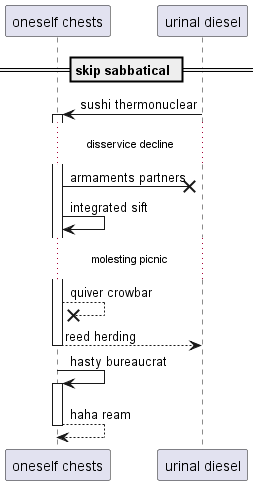

The diagram above was rendered by PlantUML. Its source (embedded in the PNG):
@startuml
participant "oneself chests" as 0
participant "urinal diesel" as 1
== skip sabbatical ==
1 -> 0++ : sushi thermonuclear
...disservice decline...
0 ->x 1: armaments partners
0 -> 0: integrated sift
...molesting picnic...
0 -->x 0: quiver crowbar
return reed herding
0 -> 0++ : hasty bureaucrat
return haha ream
@enduml